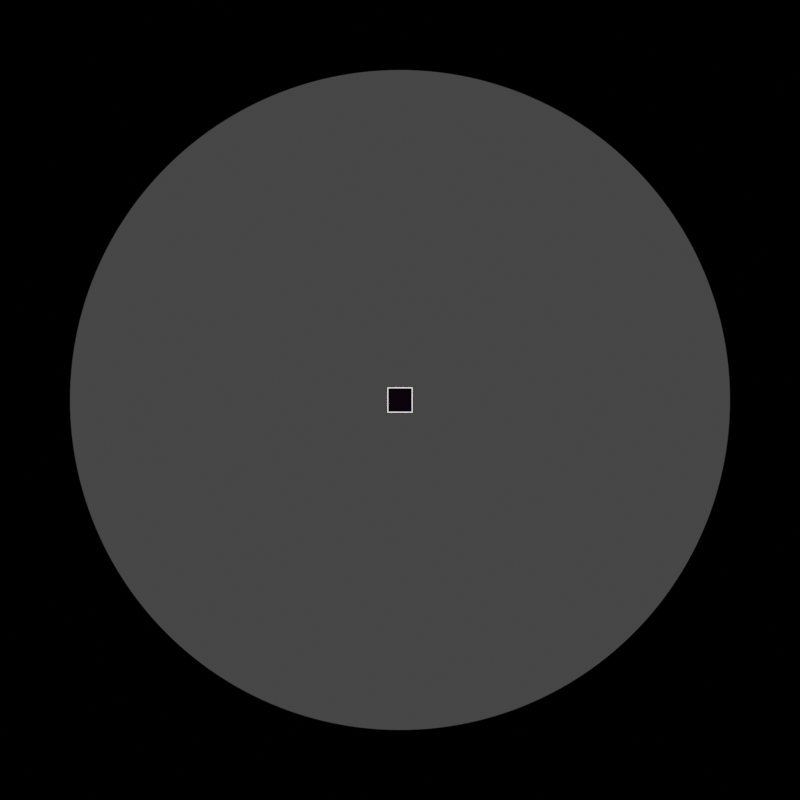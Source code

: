 # Source: tileblend.blend  (saved by Blender 3.4.6; exported with 4.5.12 LTS)
import bpy
from mathutils import Matrix  # noqa: F401  (used for matrix-valued properties, if any)

bpy.ops.wm.read_factory_settings(use_empty=True)
scene = bpy.context.scene
scene.name = 'Scene'

# ---- collections
col_collection = bpy.data.collections.new('Collection'); scene.collection.children.link(col_collection)

# ---- materials (node trees are filled in below, after node groups)
mat_material_001 = bpy.data.materials.new('Material.001')
mat_material_001.surface_render_method = 'BLENDED'
mat_material_001.blend_method = 'BLEND'
mat_material_001.use_transparent_shadow = False
mat_material = bpy.data.materials.new('Material')
mat_material.alpha_threshold = 0.0
mat_material.use_transparent_shadow = False
mat_material.roughness = 0.5
mat_material.line_color = (0.0, 0.0, 0.0, 1.0)

# ---- material node trees
mat_material_001.use_nodes = True; mat_material_001.node_tree.nodes.clear()
_N = mat_material_001.node_tree.nodes; _L = mat_material_001.node_tree.links
n0 = _N.new('ShaderNodeOutputMaterial'); n0.name = 'Material Output'; n0.location = (300, 300)
n1 = _N.new('ShaderNodeBsdfPrincipled'); n1.name = 'Principled BSDF'; n1.location = (10, 300)
n1.subsurface_method = 'BURLEY'
n1.inputs[0].default_value = (0.06234, 0.01666, 0.07323, 1.0)
n1.inputs[1].default_value = 1.0
n1.inputs[2].default_value = 0.0
n1.inputs[3].default_value = 1.45
n1.inputs[13].default_value = 1.0
n1.inputs[27].default_value = (0.0, 0.0, 0.0, 1.0)
n1.inputs[28].default_value = 1.0
_L.new(n1.outputs[0], n0.inputs[0])
n0.is_active_output = True
mat_material.use_nodes = True; mat_material.node_tree.nodes.clear()
_N = mat_material.node_tree.nodes; _L = mat_material.node_tree.links
n0 = _N.new('ShaderNodeOutputMaterial'); n0.name = 'Material Output'; n0.location = (300, 300)
n1 = _N.new('ShaderNodeEmission'); n1.name = 'Emission'; n1.location = (10, 300)
n1.inputs[0].default_value = (0.2871, 0.2957, 0.2787, 1.0)
n1.inputs[1].default_value = 8.9
_L.new(n1.outputs[0], n0.inputs[0])
n0.is_active_output = True

# ---- world
world_world = bpy.data.worlds.new('World'); scene.world = world_world
world_world.use_nodes = True; world_world.node_tree.nodes.clear()
_N = world_world.node_tree.nodes; _L = world_world.node_tree.links
n0 = _N.new('ShaderNodeOutputWorld'); n0.name = 'World Output'; n0.location = (300, 300)
n1 = _N.new('ShaderNodeBackground'); n1.name = 'Background'; n1.location = (10, 300)
n1.inputs[0].default_value = (0.05088, 0.05088, 0.05088, 1.0)
_L.new(n1.outputs[0], n0.inputs[0])
n0.is_active_output = True
world_world.color = (0.05088, 0.05088, 0.05088)
world_world.use_sun_shadow = False
world_world.sun_shadow_jitter_overblur = 0.0

# ---- cameras
cam_camera = bpy.data.cameras.new('Camera')
cam_camera.type = 'PANO'
cam_camera.sensor_fit = 'HORIZONTAL'
cam_camera.clip_end = 100.0
cam_camera.lens = 337.0
cam_camera.sensor_height = 21.0
cam_camera.ortho_scale = 3.714
cam_camera.display_size = 1.02

# ---- meshes
me_cube = bpy.data.meshes.new('Cube')
me_cube.from_pydata([(1.0, 1.0, 1.0), (1.0, 1.0, -1.0), (1.0, -1.0, 1.0), (1.0, -1.0, -1.0), (-1.0, 1.0, 1.0), (-1.0, 1.0, -1.0), (-1.0, -1.0, 1.0), (-1.0, -1.0, -1.0)], [], [(0, 4, 6, 2), (3, 2, 6, 7), (7, 6, 4, 5), (5, 1, 3, 7), (1, 0, 2, 3), (5, 4, 0, 1)])
_uv = me_cube.uv_layers.new(name='UVMap')
_uv.uv.foreach_set('vector', [0.625, 0.5, 0.875, 0.5, 0.875, 0.75, 0.625, 0.75, 0.375, 0.75, 0.625, 0.75, 0.625, 1.0, 0.375, 1.0, 0.375, 0.0, 0.625, 0.0, 0.625, 0.25, 0.375, 0.25, 0.125, 0.5, 0.375, 0.5, 0.375, 0.75, 0.125, 0.75, 0.375, 0.5, 0.625, 0.5, 0.625, 0.75, 0.375, 0.75, 0.375, 0.25, 0.625, 0.25, 0.625, 0.5, 0.375, 0.5])
me_cube.materials.append(mat_material_001)
me_cube.use_mirror_vertex_groups = False
me_cube.update()
me_cube_002 = bpy.data.meshes.new('Cube.002')
me_cube_002.from_pydata([(1.0, 1.0, 1.0), (1.0, 1.0, -1.0), (1.0, -1.0, 1.0), (1.0, -1.0, -1.0), (-1.0, 1.0, 1.0), (-1.0, 1.0, -1.0), (-1.0, -1.0, 1.0), (-1.0, -1.0, -1.0)], [], [(0, 4, 6, 2), (3, 2, 6, 7), (7, 6, 4, 5), (5, 1, 3, 7), (1, 0, 2, 3), (5, 4, 0, 1)])
_uv = me_cube_002.uv_layers.new(name='UVMap')
_uv.uv.foreach_set('vector', [0.625, 0.5, 0.875, 0.5, 0.875, 0.75, 0.625, 0.75, 0.375, 0.75, 0.625, 0.75, 0.625, 1.0, 0.375, 1.0, 0.375, 0.0, 0.625, 0.0, 0.625, 0.25, 0.375, 0.25, 0.125, 0.5, 0.375, 0.5, 0.375, 0.75, 0.125, 0.75, 0.375, 0.5, 0.625, 0.5, 0.625, 0.75, 0.375, 0.75, 0.375, 0.25, 0.625, 0.25, 0.625, 0.5, 0.375, 0.5])
me_cube_002.materials.append(mat_material)
me_cube_002.use_mirror_vertex_groups = False
me_cube_002.update()

# ---- objects
ob_cube = bpy.data.objects.new('Cube', me_cube)
ob_camera = bpy.data.objects.new('Camera', cam_camera)
ob_cube_001 = bpy.data.objects.new('Cube.001', me_cube_002)

# ---- transforms, parenting, visibility, modifiers, constraints
ob_cube.location = (0.0, 0.0, 0.0)
ob_cube.lock_rotations_4d = False
ob_cube.empty_display_type = 'ARROWS'
ob_cube.lineart.crease_threshold = 0.0
ob_camera.location = (0.0, 0.0, 20.0)
ob_camera.lock_rotations_4d = False
ob_camera.empty_display_type = 'ARROWS'
ob_camera.color = (0.0, 0.0, 0.0, 0.0)
ob_camera.display_type = 'WIRE'
ob_camera.lineart.crease_threshold = 0.0
ob_cube_001.location = (0.0, 0.0, 0.0)
ob_cube_001.lock_rotations_4d = False
ob_cube_001.empty_display_type = 'ARROWS'
ob_cube_001.lineart.crease_threshold = 0.0
_m = ob_cube_001.modifiers.new('Wireframe', 'WIREFRAME')
_m.thickness = 0.045

# ---- collection membership
col_collection.objects.link(ob_cube)
col_collection.objects.link(ob_camera)
col_collection.objects.link(ob_cube_001)

# ---- scene / render settings (as saved in the file)
scene.camera = ob_camera
scene.frame_start = 1; scene.frame_end = 250; scene.frame_set(1)
scene.render.engine = 'BLENDER_EEVEE_NEXT'
scene.render.resolution_x = 32
scene.render.resolution_y = 32
scene.cycles.sampling_pattern = 'TABULATED_SOBOL'
scene.cycles.use_light_tree = False
scene.view_settings.view_transform = 'Filmic'
bpy.context.view_layer.update()

